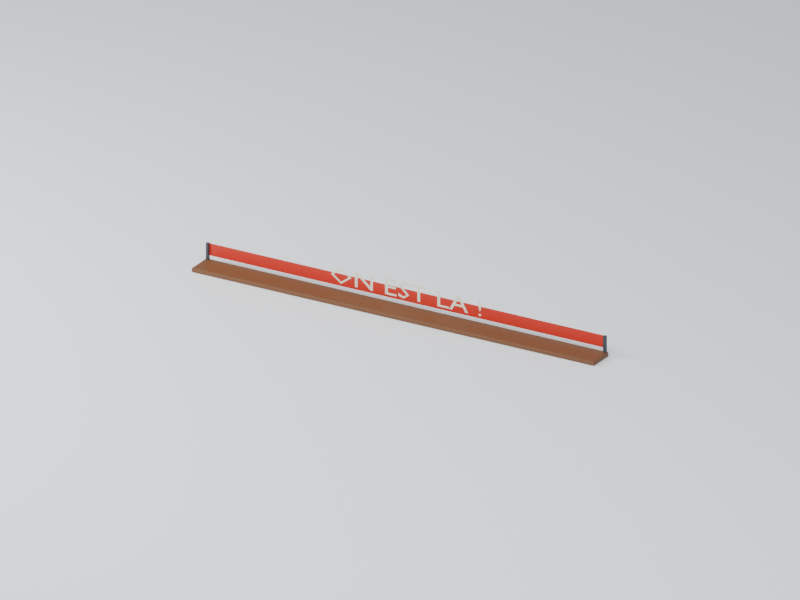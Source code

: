# Source: start-wall.blend  (saved by Blender 5.2.44; exported with 4.5.12 LTS)
import bpy
from mathutils import Matrix  # noqa: F401  (used for matrix-valued properties, if any)

bpy.ops.wm.read_factory_settings(use_empty=True)
scene = bpy.context.scene
scene.name = 'Scene'

# ---- collections
col_collection = bpy.data.collections.new('Collection'); scene.collection.children.link(col_collection)

# ---- images (referenced by path relative to the original .blend; pixels are not part of the script)
import os
ASSET_DIR = os.environ.get("B2B_ASSET_DIR", "")  # directory of the original .blend (textures are referenced by path, not embedded)
HERE = os.path.dirname(os.path.abspath(__file__))  # packed textures are extracted next to this script under _unpacked/

def load_image(name, relpath, width, height, colorspace="sRGB"):
    """Load a texture the original file referenced (path relative to the .blend, or extracted next to this script)."""
    p = next((c for c in (os.path.join(HERE, relpath), os.path.join(ASSET_DIR, relpath)) if relpath and os.path.exists(c)), "")
    if p:
        img = bpy.data.images.load(p, check_existing=True)
        img.name = name
    else:  # same state as the original file: an image datablock whose file is absent (Cycles renders it pink)
        img = bpy.data.images.new(name, width, height)
        img.source = "FILE"
        img.filepath = "//" + (relpath or name)
    img.colorspace_settings.name = colorspace
    return img
img_palette_png = load_image('palette.png', '_unpacked/palette.be129da6.png', 16, 1, 'sRGB')

# ---- materials (node trees are filled in below, after node groups)
mat_manif_palette = bpy.data.materials.new('manif-palette')
mat_preview_ivory_011 = bpy.data.materials.new('preview-ivory.011')
mat_preview_ivory_011.diffuse_color = (0.75, 0.76, 0.72, 1.0)

# ---- material node trees
mat_manif_palette.use_nodes = True; mat_manif_palette.node_tree.nodes.clear()
_N = mat_manif_palette.node_tree.nodes; _L = mat_manif_palette.node_tree.links
n0 = _N.new('ShaderNodeBsdfPrincipled'); n0.name = 'Principled BSDF'; n0.location = (-200, 100)
n0.inputs[2].default_value = 0.52
n0.inputs[10].default_value = 0.005
n1 = _N.new('ShaderNodeOutputMaterial'); n1.name = 'Material Output'; n1.location = (200, 100)
n2 = _N.new('ShaderNodeTexImage'); n2.name = 'Image Texture'; n2.location = (0, 0)
n2.image = img_palette_png
n2.interpolation = 'Closest'
_L.new(n0.outputs[0], n1.inputs[0])
_L.new(n2.outputs[0], n0.inputs[0])
n1.is_active_output = True
mat_preview_ivory_011.use_nodes = True; mat_preview_ivory_011.node_tree.nodes.clear()
_N = mat_preview_ivory_011.node_tree.nodes; _L = mat_preview_ivory_011.node_tree.links
n0 = _N.new('ShaderNodeBsdfPrincipled'); n0.name = 'Principled BSDF'; n0.location = (-200, 100)
n0.inputs[10].default_value = 0.005
n1 = _N.new('ShaderNodeOutputMaterial'); n1.name = 'Material Output'; n1.location = (200, 100)
_L.new(n0.outputs[0], n1.inputs[0])
n1.is_active_output = True

# ---- world
world_world = bpy.data.worlds.new('World'); scene.world = world_world
world_world.use_nodes = True; world_world.node_tree.nodes.clear()
_N = world_world.node_tree.nodes; _L = world_world.node_tree.links
n0 = _N.new('ShaderNodeOutputWorld'); n0.name = 'World Output'; n0.location = (200, 100)
n1 = _N.new('ShaderNodeBackground'); n1.name = 'Background'; n1.location = (-200, 100)
n1.inputs[0].default_value = (0.65, 0.74, 0.86, 1.0)
n1.inputs[1].default_value = 0.5
_L.new(n1.outputs[0], n0.inputs[0])
n0.is_active_output = True
world_world.color = (0.35, 0.35, 0.35)
world_world.sun_shadow_jitter_overblur = 0.0

# ---- cameras
cam_camera_012 = bpy.data.cameras.new('Camera.012')
cam_camera_012.type = 'ORTHO'
cam_camera_012.ortho_scale = 54.75

# ---- lights
light_area_022 = bpy.data.lights.new('Area.022', 'AREA')
light_area_022.energy = 1.024e+05
light_area_022.shape = 'DISK'
light_area_022.size = 96.0
light_area_022.size_y = 1.0
light_area_023 = bpy.data.lights.new('Area.023', 'AREA')
light_area_023.energy = 6.144e+04
light_area_023.shape = 'DISK'
light_area_023.size = 64.0
light_area_023.size_y = 1.0

# ---- meshes
me_cube_109 = bpy.data.meshes.new('Cube.109')
me_cube_109.from_pydata([(-15.96, -0.96, 0.0), (-15.96, -1.0, 0.03063), (-16.0, -0.96, 0.03063), (-15.96, -1.0, 0.2756), (-15.96, -0.96, 0.3063), (-16.0, -0.96, 0.2756), (-15.96, 0.96, 0.0), (-16.0, 0.96, 0.03063), (-15.96, 1.0, 0.03063), (-15.96, 0.96, 0.3063), (-15.96, 1.0, 0.2756), (-16.0, 0.96, 0.2756), (15.96, -0.96, 0.0), (16.0, -0.96, 0.03063), (15.96, -1.0, 0.03063), (15.96, -0.96, 0.3063), (15.96, -1.0, 0.2756), (16.0, -0.96, 0.2756), (15.96, 0.96, 0.0), (15.96, 1.0, 0.03063), (16.0, 0.96, 0.03063), (15.96, 0.96, 0.3063), (16.0, 0.96, 0.2756), (15.96, 1.0, 0.2756), (-15.9, 0.75, 0.3063), (-15.9, 0.75, 1.531), (-15.9, 0.95, 0.3063), (-15.9, 0.95, 1.531), (-15.7, 0.75, 0.3063), (-15.7, 0.75, 1.531), (-15.7, 0.95, 0.3063), (-15.7, 0.95, 1.531), (15.7, 0.75, 0.3063), (15.7, 0.75, 1.531), (15.7, 0.95, 0.3063), (15.7, 0.95, 1.531), (15.9, 0.75, 0.3063), (15.9, 0.75, 1.531), (15.9, 0.95, 0.3063), (15.9, 0.95, 1.531), (-15.75, 0.8825, 0.6202), (-15.75, 0.8825, 1.508), (-15.75, 0.9175, 0.6202), (-15.75, 0.9175, 1.508), (15.75, 0.8825, 0.6202), (15.75, 0.8825, 1.508), (15.75, 0.9175, 0.6202), (15.75, 0.9175, 1.508), (5.702, 0.875, 1.744), (5.715, 0.875, 1.559), (5.772, 0.875, 1.261), (5.828, 0.875, 1.152), (5.885, 0.875, 1.261), (5.941, 0.875, 1.559), (5.955, 0.875, 1.744), (5.828, 0.875, 2.0), (5.83, 0.875, 0.9961), (5.695, 0.875, 0.8922), (5.83, 0.875, 0.7884), (5.966, 0.875, 0.8922), (4.205, 0.875, 1.991), (4.049, 0.875, 1.991), (3.387, 0.875, 0.8039), (3.613, 0.875, 0.8039), (3.807, 0.875, 1.152), (4.463, 0.875, 1.152), (4.668, 0.875, 0.8039), (4.894, 0.875, 0.8039), (4.124, 0.875, 1.732), (4.372, 0.875, 1.304), (3.893, 0.875, 1.304), (2.668, 0.875, 1.984), (2.446, 0.875, 1.984), (2.446, 0.875, 0.8039), (3.364, 0.875, 0.8039), (3.364, 0.875, 0.9563), (2.668, 0.875, 0.9563), (1.612, 0.875, 1.984), (0.3233, 0.875, 1.984), (0.3233, 0.875, 1.832), (0.8568, 0.875, 1.832), (0.8568, 0.875, 0.8039), (1.078, 0.875, 0.8039), (1.078, 0.875, 1.832), (1.612, 0.875, 1.832), (0.1515, 0.875, 1.917), (-0.1922, 0.875, 2.0), (-0.6601, 0.875, 1.685), (0.006783, 0.875, 1.09), (-0.2442, 0.875, 0.9407), (-0.6511, 0.875, 1.112), (-0.6511, 0.875, 0.8974), (-0.2193, 0.875, 0.7884), (0.2125, 0.875, 1.109), (-0.4544, 0.875, 1.707), (-0.2102, 0.875, 1.848), (0.1515, 0.875, 1.725), (-0.8365, 0.875, 1.984), (-1.711, 0.875, 1.984), (-1.711, 0.875, 0.8039), (-0.8161, 0.875, 0.8039), (-0.8161, 0.875, 0.9563), (-1.49, 0.875, 0.9563), (-1.49, 0.875, 1.323), (-0.8591, 0.875, 1.323), (-0.8591, 0.875, 1.476), (-1.49, 0.875, 1.476), (-1.49, 0.875, 1.832), (-0.8365, 0.875, 1.832), (-2.679, 0.875, 1.984), (-2.887, 0.875, 1.984), (-2.887, 0.875, 1.07), (-3.931, 0.875, 1.984), (-4.108, 0.875, 1.984), (-4.108, 0.875, 0.8039), (-3.9, 0.875, 0.8039), (-3.9, 0.875, 1.713), (-2.869, 0.875, 0.8039), (-2.679, 0.875, 0.8039), (-6.034, 0.875, 1.394), (-5.211, 0.875, 0.7884), (-4.377, 0.875, 1.394), (-5.206, 0.875, 2.0), (-5.806, 0.875, 1.394), (-5.206, 0.875, 1.844), (-4.605, 0.875, 1.394), (-5.206, 0.875, 0.9441)], [], [(0, 1, 2), (3, 4, 5), (6, 7, 8), (9, 10, 11), (12, 13, 14), (15, 16, 17), (18, 19, 20), (21, 22, 23), (6, 0, 2, 7), (1, 3, 5, 2), (4, 9, 11, 5), (10, 8, 7, 11), (18, 6, 8, 19), (9, 21, 23, 10), (22, 20, 19, 23), (12, 18, 20, 13), (21, 15, 17, 22), (16, 14, 13, 17), (0, 12, 14, 1), (15, 4, 3, 16), (6, 18, 12, 0), (2, 5, 11, 7), (14, 16, 3, 1), (21, 9, 4, 15), (8, 10, 23, 19), (20, 22, 17, 13), (24, 25, 27, 26), (26, 27, 31, 30), (30, 31, 29, 28), (28, 29, 25, 24), (26, 30, 28, 24), (31, 27, 25, 29), (32, 33, 35, 34), (34, 35, 39, 38), (38, 39, 37, 36), (36, 37, 33, 32), (34, 38, 36, 32), (39, 35, 33, 37), (40, 41, 43, 42), (42, 43, 47, 46), (46, 47, 45, 44), (44, 45, 41, 40), (42, 46, 44, 40), (47, 43, 41, 45), (56, 58, 59), (58, 56, 57), (50, 51, 52), (49, 50, 52), (52, 53, 49), (48, 49, 53), (53, 54, 48), (55, 48, 54), (62, 63, 64), (64, 70, 62), (70, 61, 62), (60, 68, 69), (65, 66, 67), (65, 67, 69), (60, 69, 67), (65, 69, 64), (70, 64, 69), (61, 70, 68), (68, 60, 61), (72, 73, 76), (76, 73, 74), (74, 75, 76), (72, 76, 71), (78, 79, 80), (84, 77, 83), (80, 81, 82), (82, 83, 80), (83, 77, 80), (78, 80, 77), (92, 89, 91), (90, 91, 89), (96, 85, 95), (86, 95, 85), (93, 88, 92), (89, 92, 88), (95, 86, 94), (87, 94, 86), (94, 87, 88), (88, 93, 94), (99, 102, 103), (98, 99, 103), (103, 106, 98), (106, 107, 98), (102, 99, 100), (100, 101, 102), (106, 103, 104), (104, 105, 106), (108, 97, 107), (98, 107, 97), (115, 116, 114), (113, 114, 116), (116, 112, 113), (117, 118, 111), (118, 109, 111), (110, 111, 109), (112, 116, 111), (117, 111, 116), (123, 119, 120), (120, 126, 123), (122, 124, 125), (125, 121, 122), (121, 125, 120), (126, 120, 125), (124, 122, 123), (119, 123, 122)])
me_cube_109.polygons.foreach_set('use_smooth', [1, 1, 1, 1, 1, 1, 1, 1, 1, 1, 1, 1, 1, 1, 1, 1, 1, 1, 1, 1, 1, 1, 1, 1, 1, 1, 0, 0, 0, 0, 0, 0, 0, 0, 0, 0, 0, 0, 0, 0, 0, 0, 0, 0, 0, 0, 0, 0, 0, 0, 0, 0, 0, 0, 0, 0, 0, 0, 0, 0, 0, 0, 0, 0, 0, 0, 0, 0, 0, 0, 0, 0, 0, 0, 0, 0, 0, 0, 0, 0, 0, 0, 0, 0, 0, 0, 0, 0, 0, 0, 0, 0, 0, 0, 0, 0, 0, 0, 0, 0, 0, 0, 0, 0, 0, 0, 0, 0, 0])
_uv = me_cube_109.uv_layers.new(name='UVMap')
_uv.uv.foreach_set('vector', [0.9062, 0.5, 0.9062, 0.5, 0.9062, 0.5, 0.9062, 0.5, 0.9062, 0.5, 0.9062, 0.5, 0.9062, 0.5, 0.9062, 0.5, 0.9062, 0.5, 0.9062, 0.5, 0.9062, 0.5, 0.9062, 0.5, 0.9062, 0.5, 0.9062, 0.5, 0.9062, 0.5, 0.9062, 0.5, 0.9062, 0.5, 0.9062, 0.5, 0.9062, 0.5, 0.9062, 0.5, 0.9062, 0.5, 0.9062, 0.5, 0.9062, 0.5, 0.9062, 0.5, 0.9062, 0.5, 0.9062, 0.5, 0.9062, 0.5, 0.9062, 0.5, 0.9062, 0.5, 0.9062, 0.5, 0.9062, 0.5, 0.9062, 0.5, 0.9062, 0.5, 0.9062, 0.5, 0.9062, 0.5, 0.9062, 0.5, 0.9062, 0.5, 0.9062, 0.5, 0.9062, 0.5, 0.9062, 0.5, 0.9062, 0.5, 0.9062, 0.5, 0.9062, 0.5, 0.9062, 0.5, 0.9062, 0.5, 0.9062, 0.5, 0.9062, 0.5, 0.9062, 0.5, 0.9062, 0.5, 0.9062, 0.5, 0.9062, 0.5, 0.9062, 0.5, 0.9062, 0.5, 0.9062, 0.5, 0.9062, 0.5, 0.9062, 0.5, 0.9062, 0.5, 0.9062, 0.5, 0.9062, 0.5, 0.9062, 0.5, 0.9062, 0.5, 0.9062, 0.5, 0.9062, 0.5, 0.9062, 0.5, 0.9062, 0.5, 0.9062, 0.5, 0.9062, 0.5, 0.9062, 0.5, 0.9062, 0.5, 0.9062, 0.5, 0.9062, 0.5, 0.9062, 0.5, 0.9062, 0.5, 0.9062, 0.5, 0.9062, 0.5, 0.9062, 0.5, 0.9062, 0.5, 0.9062, 0.5, 0.9062, 0.5, 0.9062, 0.5, 0.9062, 0.5, 0.9062, 0.5, 0.9062, 0.5, 0.9062, 0.5, 0.9062, 0.5, 0.9062, 0.5, 0.9062, 0.5, 0.9062, 0.5, 0.9062, 0.5, 0.9062, 0.5, 0.9062, 0.5, 0.9062, 0.5, 0.9062, 0.5, 0.9062, 0.5, 0.9062, 0.5, 0.9062, 0.5, 0.5938, 0.5, 0.5938, 0.5, 0.5938, 0.5, 0.5938, 0.5, 0.5938, 0.5, 0.5938, 0.5, 0.5938, 0.5, 0.5938, 0.5, 0.5938, 0.5, 0.5938, 0.5, 0.5938, 0.5, 0.5938, 0.5, 0.5938, 0.5, 0.5938, 0.5, 0.5938, 0.5, 0.5938, 0.5, 0.5938, 0.5, 0.5938, 0.5, 0.5938, 0.5, 0.5938, 0.5, 0.5938, 0.5, 0.5938, 0.5, 0.5938, 0.5, 0.5938, 0.5, 0.5938, 0.5, 0.5938, 0.5, 0.5938, 0.5, 0.5938, 0.5, 0.5938, 0.5, 0.5938, 0.5, 0.5938, 0.5, 0.5938, 0.5, 0.5938, 0.5, 0.5938, 0.5, 0.5938, 0.5, 0.5938, 0.5, 0.5938, 0.5, 0.5938, 0.5, 0.5938, 0.5, 0.5938, 0.5, 0.5938, 0.5, 0.5938, 0.5, 0.5938, 0.5, 0.5938, 0.5, 0.5938, 0.5, 0.5938, 0.5, 0.5938, 0.5, 0.5938, 0.5, 0.03125, 0.5, 0.03125, 0.5, 0.03125, 0.5, 0.03125, 0.5, 0.03125, 0.5, 0.03125, 0.5, 0.03125, 0.5, 0.03125, 0.5, 0.03125, 0.5, 0.03125, 0.5, 0.03125, 0.5, 0.03125, 0.5, 0.03125, 0.5, 0.03125, 0.5, 0.03125, 0.5, 0.03125, 0.5, 0.03125, 0.5, 0.03125, 0.5, 0.03125, 0.5, 0.03125, 0.5, 0.03125, 0.5, 0.03125, 0.5, 0.03125, 0.5, 0.03125, 0.5, 0.4688, 0.5, 0.4688, 0.5, 0.4688, 0.5, 0.4688, 0.5, 0.4688, 0.5, 0.4688, 0.5, 0.4688, 0.5, 0.4688, 0.5, 0.4688, 0.5, 0.4688, 0.5, 0.4688, 0.5, 0.4688, 0.5, 0.4688, 0.5, 0.4688, 0.5, 0.4688, 0.5, 0.4688, 0.5, 0.4688, 0.5, 0.4688, 0.5, 0.4688, 0.5, 0.4688, 0.5, 0.4688, 0.5, 0.4688, 0.5, 0.4688, 0.5, 0.4688, 0.5, 0.4688, 0.5, 0.4688, 0.5, 0.4688, 0.5, 0.4688, 0.5, 0.4688, 0.5, 0.4688, 0.5, 0.4688, 0.5, 0.4688, 0.5, 0.4688, 0.5, 0.4688, 0.5, 0.4688, 0.5, 0.4688, 0.5, 0.4688, 0.5, 0.4688, 0.5, 0.4688, 0.5, 0.4688, 0.5, 0.4688, 0.5, 0.4688, 0.5, 0.4688, 0.5, 0.4688, 0.5, 0.4688, 0.5, 0.4688, 0.5, 0.4688, 0.5, 0.4688, 0.5, 0.4688, 0.5, 0.4688, 0.5, 0.4688, 0.5, 0.4688, 0.5, 0.4688, 0.5, 0.4688, 0.5, 0.4688, 0.5, 0.4688, 0.5, 0.4688, 0.5, 0.4688, 0.5, 0.4688, 0.5, 0.4688, 0.5, 0.4688, 0.5, 0.4688, 0.5, 0.4688, 0.5, 0.4688, 0.5, 0.4688, 0.5, 0.4688, 0.5, 0.4688, 0.5, 0.4688, 0.5, 0.4688, 0.5, 0.4688, 0.5, 0.4688, 0.5, 0.4688, 0.5, 0.4688, 0.5, 0.4688, 0.5, 0.4688, 0.5, 0.4688, 0.5, 0.4688, 0.5, 0.4688, 0.5, 0.4688, 0.5, 0.4688, 0.5, 0.4688, 0.5, 0.4688, 0.5, 0.4688, 0.5, 0.4688, 0.5, 0.4688, 0.5, 0.4688, 0.5, 0.4688, 0.5, 0.4688, 0.5, 0.4688, 0.5, 0.4688, 0.5, 0.4688, 0.5, 0.4688, 0.5, 0.4688, 0.5, 0.4688, 0.5, 0.4688, 0.5, 0.4688, 0.5, 0.4688, 0.5, 0.4688, 0.5, 0.4688, 0.5, 0.4688, 0.5, 0.4688, 0.5, 0.4688, 0.5, 0.4688, 0.5, 0.4688, 0.5, 0.4688, 0.5, 0.4688, 0.5, 0.4688, 0.5, 0.4688, 0.5, 0.4688, 0.5, 0.4688, 0.5, 0.4688, 0.5, 0.4688, 0.5, 0.4688, 0.5, 0.4688, 0.5, 0.4688, 0.5, 0.4688, 0.5, 0.4688, 0.5, 0.4688, 0.5, 0.4688, 0.5, 0.4688, 0.5, 0.4688, 0.5, 0.4688, 0.5, 0.4688, 0.5, 0.4688, 0.5, 0.4688, 0.5, 0.4688, 0.5, 0.4688, 0.5, 0.4688, 0.5, 0.4688, 0.5, 0.4688, 0.5, 0.4688, 0.5, 0.4688, 0.5, 0.4688, 0.5, 0.4688, 0.5, 0.4688, 0.5, 0.4688, 0.5, 0.4688, 0.5, 0.4688, 0.5, 0.4688, 0.5, 0.4688, 0.5, 0.4688, 0.5, 0.4688, 0.5, 0.4688, 0.5, 0.4688, 0.5, 0.4688, 0.5, 0.4688, 0.5, 0.4688, 0.5, 0.4688, 0.5, 0.4688, 0.5, 0.4688, 0.5, 0.4688, 0.5, 0.4688, 0.5, 0.4688, 0.5, 0.4688, 0.5, 0.4688, 0.5, 0.4688, 0.5, 0.4688, 0.5, 0.4688, 0.5, 0.4688, 0.5, 0.4688, 0.5, 0.4688, 0.5, 0.4688, 0.5, 0.4688, 0.5, 0.4688, 0.5, 0.4688, 0.5, 0.4688, 0.5, 0.4688, 0.5, 0.4688, 0.5, 0.4688, 0.5, 0.4688, 0.5, 0.4688, 0.5, 0.4688, 0.5, 0.4688, 0.5, 0.4688, 0.5, 0.4688, 0.5, 0.4688, 0.5, 0.4688, 0.5, 0.4688, 0.5, 0.4688, 0.5, 0.4688, 0.5, 0.4688, 0.5, 0.4688, 0.5, 0.4688, 0.5, 0.4688, 0.5, 0.4688, 0.5, 0.4688, 0.5, 0.4688, 0.5, 0.4688, 0.5, 0.4688, 0.5, 0.4688, 0.5, 0.4688, 0.5, 0.4688, 0.5, 0.4688, 0.5, 0.4688, 0.5, 0.4688, 0.5])
me_cube_109.materials.append(mat_manif_palette)
me_cube_109.update()
me_cube_109.normals_split_custom_set([tuple(v) for v in zip(*[iter([0.02135, 0.0439, -0.9988, 0.0005051, -0.9884, -0.1517, -0.9848, -0.0006151, -0.1736, 0.01763, -0.9844, 0.1749, 0.06144, 0.001649, 0.9981, -0.9883, -0.01774, 0.1515, 0.06144, -0.001649, -0.9981, -0.9883, 0.01774, -0.1515, 0.01763, 0.9844, -0.1749, 0.02135, -0.0439, 0.9988, 0.0005051, 0.9884, 0.1517, -0.9848, 0.0006151, 0.1736, -0.06144, 0.001649, -0.9981, 0.9883, -0.01774, -0.1515, -0.01763, -0.9844, -0.1749, -0.02135, 0.0439, 0.9988, -0.0005051, -0.9884, 0.1517, 0.9848, -0.0006151, 0.1736, -0.02135, -0.0439, -0.9988, -0.0005051, 0.9884, -0.1517, 0.9848, 0.0006151, -0.1736, -0.06144, -0.001649, 0.9981, 0.9883, 0.01774, 0.1515, -0.01763, 0.9844, 0.1749, 0.06144, -0.001649, -0.9981, 0.02135, 0.0439, -0.9988, -0.9848, -0.0006151, -0.1736, -0.9883, 0.01774, -0.1515, 0.0005051, -0.9884, -0.1517, 0.01763, -0.9844, 0.1749, -0.9883, -0.01774, 0.1515, -0.9848, -0.0006151, -0.1736, 0.06144, 0.001649, 0.9981, 0.02135, -0.0439, 0.9988, -0.9848, 0.0006151, 0.1736, -0.9883, -0.01774, 0.1515, 0.0005051, 0.9884, 0.1517, 0.01763, 0.9844, -0.1749, -0.9883, 0.01774, -0.1515, -0.9848, 0.0006151, 0.1736, -0.02135, -0.0439, -0.9988, 0.06144, -0.001649, -0.9981, 0.01763, 0.9844, -0.1749, -0.0005051, 0.9884, -0.1517, 0.02135, -0.0439, 0.9988, -0.06144, -0.001649, 0.9981, -0.01763, 0.9844, 0.1749, 0.0005051, 0.9884, 0.1517, 0.9883, 0.01774, 0.1515, 0.9848, 0.0006151, -0.1736, -0.0005051, 0.9884, -0.1517, -0.01763, 0.9844, 0.1749, -0.06144, 0.001649, -0.9981, -0.02135, -0.0439, -0.9988, 0.9848, 0.0006151, -0.1736, 0.9883, -0.01774, -0.1515, -0.06144, -0.001649, 0.9981, -0.02135, 0.0439, 0.9988, 0.9848, -0.0006151, 0.1736, 0.9883, 0.01774, 0.1515, -0.0005051, -0.9884, 0.1517, -0.01763, -0.9844, -0.1749, 0.9883, -0.01774, -0.1515, 0.9848, -0.0006151, 0.1736, 0.02135, 0.0439, -0.9988, -0.06144, 0.001649, -0.9981, -0.01763, -0.9844, -0.1749, 0.0005051, -0.9884, -0.1517, -0.02135, 0.0439, 0.9988, 0.06144, 0.001649, 0.9981, 0.01763, -0.9844, 0.1749, -0.0005051, -0.9884, 0.1517, 0.06144, -0.001649, -0.9981, -0.02135, -0.0439, -0.9988, -0.06144, 0.001649, -0.9981, 0.02135, 0.0439, -0.9988, -0.9848, -0.0006151, -0.1736, -0.9883, -0.01774, 0.1515, -0.9848, 0.0006151, 0.1736, -0.9883, 0.01774, -0.1515, -0.01763, -0.9844, -0.1749, -0.0005051, -0.9884, 0.1517, 0.01763, -0.9844, 0.1749, 0.0005051, -0.9884, -0.1517, -0.06144, -0.001649, 0.9981, 0.02135, -0.0439, 0.9988, 0.06144, 0.001649, 0.9981, -0.02135, 0.0439, 0.9988, 0.01763, 0.9844, -0.1749, 0.0005051, 0.9884, 0.1517, -0.01763, 0.9844, 0.1749, -0.0005051, 0.9884, -0.1517, 0.9848, 0.0006151, -0.1736, 0.9883, 0.01774, 0.1515, 0.9848, -0.0006151, 0.1736, 0.9883, -0.01774, -0.1515, -1.0, 0.0, 0.0, -1.0, 0.0, 0.0, -1.0, 0.0, 0.0, -1.0, 0.0, 0.0, 0.0, 1.0, 0.0, 0.0, 1.0, 0.0, 0.0, 1.0, 0.0, 0.0, 1.0, 0.0, 1.0, 0.0, 0.0, 1.0, 0.0, 0.0, 1.0, 0.0, 0.0, 1.0, 0.0, 0.0, 0.0, -1.0, 0.0, 0.0, -1.0, 0.0, 0.0, -1.0, 0.0, 0.0, -1.0, 0.0, 0.0, 0.0, -1.0, 0.0, 0.0, -1.0, 0.0, 0.0, -1.0, 0.0, 0.0, -1.0, 0.0, 0.0, 1.0, 0.0, 0.0, 1.0, 0.0, 0.0, 1.0, 0.0, 0.0, 1.0, -1.0, 0.0, 0.0, -1.0, 0.0, 0.0, -1.0, 0.0, 0.0, -1.0, 0.0, 0.0, 0.0, 1.0, 0.0, 0.0, 1.0, 0.0, 0.0, 1.0, 0.0, 0.0, 1.0, 0.0, 1.0, 0.0, 0.0, 1.0, 0.0, 0.0, 1.0, 0.0, 0.0, 1.0, 0.0, 0.0, 0.0, -1.0, 0.0, 0.0, -1.0, 0.0, 0.0, -1.0, 0.0, 0.0, -1.0, 0.0, 0.0, 0.0, -1.0, 0.0, 0.0, -1.0, 0.0, 0.0, -1.0, 0.0, 0.0, -1.0, 0.0, 0.0, 1.0, 0.0, 0.0, 1.0, 0.0, 0.0, 1.0, 0.0, 0.0, 1.0, -1.0, 0.0, 0.0, -1.0, 0.0, 0.0, -1.0, 0.0, 0.0, -1.0, 0.0, 0.0, 0.0, 1.0, 0.0, 0.0, 1.0, 0.0, 0.0, 1.0, 0.0, 0.0, 1.0, 0.0, 1.0, 0.0, 0.0, 1.0, 0.0, 0.0, 1.0, 0.0, 0.0, 1.0, 0.0, 0.0, 0.0, -1.0, 0.0, 0.0, -1.0, 0.0, 0.0, -1.0, 0.0, 0.0, -1.0, 0.0, 0.0, 0.0, -1.0, 0.0, 0.0, -1.0, 0.0, 0.0, -1.0, 0.0, 0.0, -1.0, 0.0, 0.0, 1.0, 0.0, 0.0, 1.0, 0.0, 0.0, 1.0, 0.0, 0.0, 1.0, 0.0, -1.0, 0.0, 0.0, -1.0, 0.0, 0.0, -1.0, 0.0, 0.0, -1.0, 0.0, 0.0, -1.0, 0.0, 0.0, -1.0, 0.0, 0.0, -1.0, 0.0, 0.0, -1.0, 0.0, 0.0, -1.0, 0.0, 0.0, -1.0, 0.0, 0.0, -1.0, 0.0, 0.0, -1.0, 0.0, 0.0, -1.0, -4.428e-07, 0.0, -1.0, -4.428e-07, 0.0, -1.0, -4.428e-07, 0.0, -1.0, 0.0, 0.0, -1.0, 0.0, 0.0, -1.0, 0.0, 0.0, -1.0, 0.0, 0.0, -1.0, 0.0, 0.0, -1.0, 0.0, 0.0, -1.0, 0.0, 0.0, -1.0, 0.0, 0.0, -1.0, 0.0, 0.0, -1.0, 0.0, 0.0, -1.0, 0.0, 0.0, -1.0, 0.0, 0.0, -1.0, 0.0, 0.0, -1.0, 0.0, 0.0, -1.0, 0.0, 1.104e-07, -1.0, 0.0, 1.104e-07, -1.0, 0.0, 1.104e-07, -1.0, 0.0, 1.557e-07, -1.0, 0.0, 1.557e-07, -1.0, 0.0, 1.557e-07, -1.0, 0.0, 0.0, -1.0, 0.0, 0.0, -1.0, 0.0, 0.0, -1.0, 0.0, 0.0, -1.0, 0.0, 0.0, -1.0, 0.0, 0.0, -1.0, 0.0, -1.084e-07, -1.0, 0.0, -1.084e-07, -1.0, 0.0, -1.084e-07, -1.0, 0.0, 0.0, -1.0, 0.0, 0.0, -1.0, 0.0, 0.0, -1.0, 0.0, 0.0, -1.0, 0.0, 0.0, -1.0, 0.0, 0.0, -1.0, 0.0, -1.686e-07, -1.0, 0.0, -1.686e-07, -1.0, 0.0, -1.686e-07, -1.0, 0.0, 0.0, -1.0, 0.0, 0.0, -1.0, 0.0, 0.0, -1.0, 0.0, 3.471e-08, -1.0, 0.0, 3.471e-08, -1.0, 0.0, 3.471e-08, -1.0, 0.0, 0.0, -1.0, 0.0, 0.0, -1.0, 0.0, 0.0, -1.0, 0.0, 0.0, -1.0, 0.0, 0.0, -1.0, 0.0, 0.0, -1.0, 0.0, 0.0, -1.0, -1.308e-07, 0.0, -1.0, -1.308e-07, 0.0, -1.0, -1.308e-07, 0.0, -1.0, 0.0, 0.0, -1.0, 0.0, 0.0, -1.0, 0.0, 0.0, -1.0, 0.0, 0.0, -1.0, 0.0, 0.0, -1.0, 0.0, 0.0, -1.0, 0.0, 0.0, -1.0, 0.0, 0.0, -1.0, 0.0, 0.0, -1.0, -1.308e-07, 0.0, -1.0, -1.308e-07, 0.0, -1.0, -1.308e-07, 0.0, -1.0, 0.0, 0.0, -1.0, 0.0, 0.0, -1.0, 0.0, 0.0, -1.0, -1.215e-06, 0.0, -1.0, -1.215e-06, 0.0, -1.0, -1.215e-06, 0.0, -1.0, -9.452e-07, 0.0, -1.0, -9.452e-07, 0.0, -1.0, -9.452e-07, 0.0, -1.0, 0.0, 0.0, -1.0, 0.0, 0.0, -1.0, 0.0, 0.0, -1.0, 0.0, 0.0, -1.0, 0.0, 0.0, -1.0, 0.0, 0.0, -1.0, 0.0, 0.0, -1.0, 0.0, 0.0, -1.0, 0.0, 0.0, -1.0, 5.169e-07, 0.0, -1.0, 5.169e-07, 0.0, -1.0, 5.169e-07, 0.0, -1.0, 0.0, 0.0, -1.0, 0.0, 0.0, -1.0, 0.0, 0.0, -1.0, -8.6e-07, 0.0, -1.0, -8.6e-07, 0.0, -1.0, -8.6e-07, 0.0, -1.0, -5.491e-07, 0.0, -1.0, -5.491e-07, 0.0, -1.0, -5.491e-07, 9.754e-09, -1.0, 0.0, 9.754e-09, -1.0, 0.0, 9.754e-09, -1.0, 0.0, 8.35e-09, -1.0, 0.0, 8.35e-09, -1.0, 0.0, 8.35e-09, -1.0, 0.0, 0.0, -1.0, 0.0, 0.0, -1.0, 0.0, 0.0, -1.0, 0.0, 1.183e-07, -1.0, 0.0, 1.183e-07, -1.0, 0.0, 1.183e-07, -1.0, 0.0, -8.988e-07, -1.0, -8.831e-07, -8.988e-07, -1.0, -8.831e-07, -8.988e-07, -1.0, -8.831e-07, 0.0, -1.0, 0.0, 0.0, -1.0, 0.0, 0.0, -1.0, 0.0, 0.0, -1.0, 0.0, 0.0, -1.0, 0.0, 0.0, -1.0, 0.0, 0.0, -1.0, 0.0, 0.0, -1.0, 0.0, 0.0, -1.0, 0.0, 0.0, -1.0, 0.0, 0.0, -1.0, 0.0, 0.0, -1.0, 0.0, 0.0, -1.0, 0.0, 0.0, -1.0, 0.0, 0.0, -1.0, 0.0, 0.0, -1.0, 0.0, 0.0, -1.0, 0.0, 0.0, -1.0, 0.0, 0.0, -1.0, 0.0, 0.0, -1.0, 0.0, 0.0, -1.0, 0.0, 0.0, -1.0, 0.0, 0.0, -1.0, 0.0, 0.0, -1.0, 0.0, -6.597e-08, -1.0, -1.214e-07, -6.597e-08, -1.0, -1.214e-07, -6.597e-08, -1.0, -1.214e-07, 0.0, -1.0, 0.0, 0.0, -1.0, 0.0, 0.0, -1.0, 0.0, 0.0, -1.0, 0.0, 0.0, -1.0, 0.0, 0.0, -1.0, 0.0, -6.471e-08, -1.0, 0.0, -6.471e-08, -1.0, 0.0, -6.471e-08, -1.0, 0.0, 0.0, -1.0, -1.568e-07, 0.0, -1.0, -1.568e-07, 0.0, -1.0, -1.568e-07, 6.354e-08, -1.0, 0.0, 6.354e-08, -1.0, 0.0, 6.354e-08, -1.0, 0.0, 6.15e-08, -1.0, 0.0, 6.15e-08, -1.0, 0.0, 6.15e-08, -1.0, 0.0, 0.0, -1.0, 0.0, 0.0, -1.0, 0.0, 0.0, -1.0, 0.0, 9.737e-08, -1.0, 0.0, 9.737e-08, -1.0, 0.0, 9.737e-08, -1.0, 0.0, 0.0, -1.0, 0.0, 0.0, -1.0, 0.0, 0.0, -1.0, 0.0, 0.0, -1.0, 0.0, 0.0, -1.0, 0.0, 0.0, -1.0, 0.0, 0.0, -1.0, 0.0, 0.0, -1.0, 0.0, 0.0, -1.0, 0.0, -1.013e-07, -1.0, 0.0, -1.013e-07, -1.0, 0.0, -1.013e-07, -1.0, 0.0, 0.0, -1.0, 0.0, 0.0, -1.0, 0.0, 0.0, -1.0, 0.0, 0.0, -1.0, 0.0, 0.0, -1.0, 0.0, 0.0, -1.0, 0.0])] * 3)])
me_plane_011 = bpy.data.meshes.new('Plane.011')
me_plane_011.from_pydata([(-3200.0, -3200.0, 0.0), (3200.0, -3200.0, 0.0), (-3200.0, 3200.0, 0.0), (3200.0, 3200.0, 0.0)], [], [(0, 1, 3, 2)])
_uv = me_plane_011.uv_layers.new(name='UVMap')
_uv.uv.foreach_set('vector', [0.0, 0.0, 1.0, 0.0, 1.0, 1.0, 0.0, 1.0])
me_plane_011.materials.append(mat_preview_ivory_011)
me_plane_011.update()

# ---- objects
ob_start_wall = bpy.data.objects.new('start-wall', me_cube_109)
ob_start_wall_root = bpy.data.objects.new('start-wall-root', None)
ob_camera = bpy.data.objects.new('Camera', cam_camera_012)
ob_area = bpy.data.objects.new('Area', light_area_022)
ob_area_001 = bpy.data.objects.new('Area.001', light_area_023)
ob_preview_ground = bpy.data.objects.new('preview-ground', me_plane_011)

# ---- transforms, parenting, visibility, modifiers, constraints
ob_start_wall.parent = ob_start_wall_root
ob_start_wall.location = (0.0, 0.0, 0.0)
ob_start_wall_root.location = (0.0, 0.0, 0.0)
ob_camera.location = (51.2, -86.4, 44.2)
ob_camera.rotation_euler = (1.165, -1.784e-08, 0.535)
ob_area.location = (32.0, -64.0, 97.0)
ob_area.rotation_euler = (0.6405, 5.714e-08, 0.4636)
ob_area_001.location = (-64.0, -32.0, 49.0)
ob_area_001.rotation_euler = (0.9799, 1.347e-07, -1.107)
ob_preview_ground.location = (0.0, 0.0, -0.008)

# ---- collection membership
col_collection.objects.link(ob_start_wall)
col_collection.objects.link(ob_start_wall_root)
col_collection.objects.link(ob_camera)
col_collection.objects.link(ob_area)
col_collection.objects.link(ob_area_001)
col_collection.objects.link(ob_preview_ground)

# ---- scene / render settings (as saved in the file)
scene.camera = ob_camera
scene.frame_start = 1; scene.frame_end = 250; scene.frame_set(1)
scene.render.engine = 'CYCLES'
scene.render.resolution_x = 640
scene.render.resolution_y = 480
scene.render.bake_bias = 0.0
scene.render.bake_samples = 0
scene.render.compositor_device = 'GPU'
scene.cycles.samples = 12
scene.eevee.use_volume_custom_range = False
scene.eevee.fast_gi_thickness_near = 0.1
scene.eevee.fast_gi_thickness_far = 0.0
scene.eevee.ray_tracing_options.screen_trace_thickness = 0.1
scene.view_settings.exposure = 0.5
bpy.context.view_layer.update()
